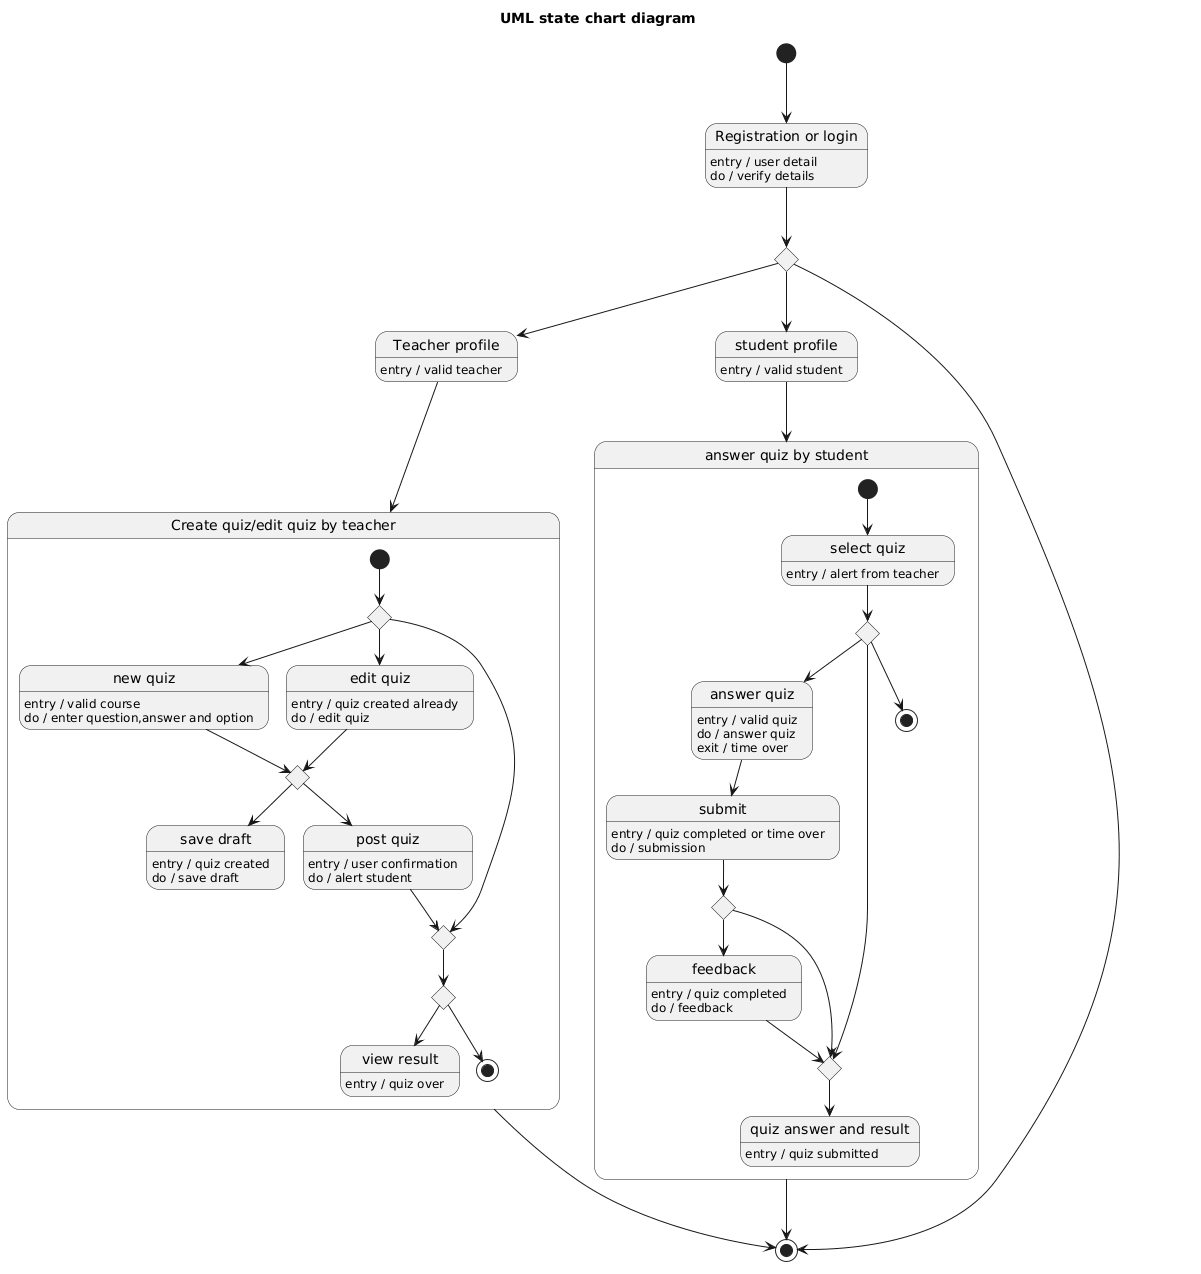

The diagram above was rendered by PlantUML. Its source (embedded in the PNG):
@startuml
title UML state chart diagram

state "Teacher profile" as TeacherProfile
TeacherProfile : entry / valid teacher

state "Registration or login" as RegistrationLogin
RegistrationLogin : entry / user detail
RegistrationLogin : do / verify details

state "student profile" as StudentProfile
StudentProfile : entry / valid student

state "Create quiz/edit quiz by teacher" as TeacherQuiz {
  state "new quiz" as NewQuiz
  NewQuiz : entry / valid course
  NewQuiz : do / enter question,answer and option

  state "edit quiz" as EditQuiz
  EditQuiz : entry / quiz created already
  EditQuiz : do / edit quiz

  state "save draft" as SaveDraft
  SaveDraft : entry / quiz created
  SaveDraft : do / save draft

  state "post quiz" as PostQuiz
  PostQuiz : entry / user confirmation
  PostQuiz : do / alert student

  state "view result" as ViewResult
  ViewResult : entry / quiz over

  state T1 <<choice>>
  state T2 <<choice>>
  state T3 <<choice>>
  state T4 <<choice>>

  [*] --> T1
  T1 --> NewQuiz
  T1 --> EditQuiz
  T1 --> T3
  NewQuiz --> T2
  EditQuiz --> T2

  T2 --> SaveDraft
  T2 --> PostQuiz
  PostQuiz --> T3
  T3 --> T4
  T4 --> ViewResult
  T4 --> [*]
}

state "answer quiz by student" as StudentQuiz {
  state "select quiz" as SelectQuiz
  SelectQuiz : entry / alert from teacher

  state "answer quiz" as AnswerQuiz
  AnswerQuiz : entry / valid quiz
  AnswerQuiz : do / answer quiz
  AnswerQuiz : exit / time over

  state "quiz answer and result" as QuizResult
  QuizResult : entry / quiz submitted

  state "submit" as SubmitQuiz
  SubmitQuiz : entry / quiz completed or time over
  SubmitQuiz : do / submission

  state "feedback" as Feedback
  Feedback : entry / quiz completed
  Feedback : do / feedback

  state S1 <<choice>>
  state S2 <<choice>>
  state S3 <<choice>>

  [*] --> SelectQuiz
  SelectQuiz --> S1

  S1 --> AnswerQuiz
  S1 --> S2
  S1 --> [*]
  S2 --> QuizResult
  S3 --> S2
  Feedback --> S2
  S3 --> Feedback
  SubmitQuiz --> S3
  AnswerQuiz --> SubmitQuiz
}

state TopJoin <<choice>>

[*] --> RegistrationLogin

RegistrationLogin --> TopJoin
TopJoin  --> TeacherProfile
TopJoin  --> StudentProfile


TopJoin --> [*]

TeacherProfile --> TeacherQuiz
StudentProfile --> StudentQuiz

TeacherQuiz -->  [*]
StudentQuiz -->  [*]
@enduml